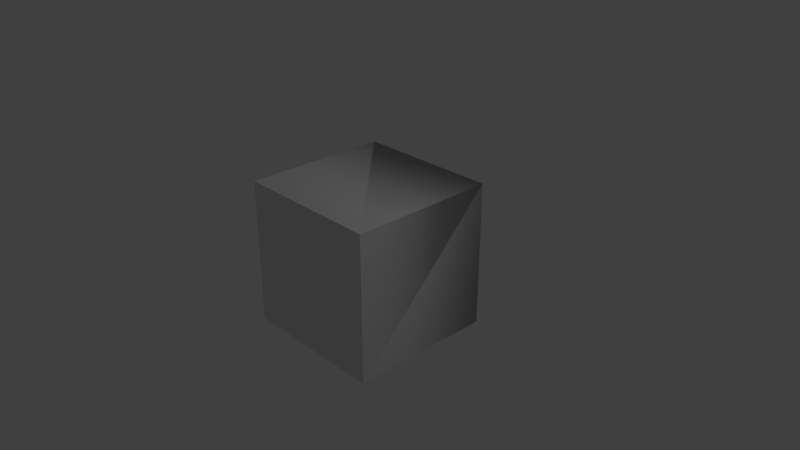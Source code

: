 # Source: d6.blend  (saved by Blender 2.79.0; exported with 4.5.12 LTS)
import bpy
from mathutils import Matrix  # noqa: F401  (used for matrix-valued properties, if any)

bpy.ops.wm.read_factory_settings(use_empty=True)
scene = bpy.context.scene
scene.name = 'Scene'

# ---- collections
col_collection_1 = bpy.data.collections.new('Collection 1'); scene.collection.children.link(col_collection_1)

# ---- materials (node trees are filled in below, after node groups)
mat_material = bpy.data.materials.new('Material')
mat_material.alpha_threshold = 0.0
mat_material.use_transparent_shadow = False
mat_material.roughness = 0.5
mat_material.line_color = (0.0, 0.0, 0.0, 1.0)

# ---- material node trees

# ---- world
world_world = bpy.data.worlds.new('World'); scene.world = world_world
world_world.color = (0.05088, 0.05088, 0.05088)
world_world.use_sun_shadow = False
world_world.sun_shadow_jitter_overblur = 0.0
world_world.cycles.sampling_method = 'MANUAL'

# ---- cameras
cam_camera = bpy.data.cameras.new('Camera')
cam_camera.clip_end = 100.0
cam_camera.lens = 35.0
cam_camera.sensor_width = 32.0
cam_camera.sensor_height = 18.0
cam_camera.ortho_scale = 7.314
cam_camera.dof.focus_distance = 0.0
cam_camera.dof.aperture_fstop = 128.0

# ---- lights
light_lamp = bpy.data.lights.new('Lamp', 'POINT')
light_lamp.transmission_factor = 0.0
light_lamp.cutoff_distance = 30.0
light_lamp.energy = 100.0
light_lamp.shadow_buffer_clip_start = 1.001
light_lamp.shadow_soft_size = 0.1
light_lamp.shadow_maximum_resolution = 0.006
light_lamp.use_absolute_resolution = True

# ---- meshes
me_cube = bpy.data.meshes.new('Cube')
me_cube.from_pydata([(1.0, 1.0, -1.0), (1.0, -1.0, -1.0), (-1.0, -1.0, -1.0), (-1.0, 1.0, -1.0), (1.0, 1.0, 1.0), (1.0, -1.0, 1.0), (-1.0, -1.0, 1.0), (-1.0, 1.0, 1.0)], [], [(1, 3, 0), (7, 5, 4), (4, 1, 0), (5, 2, 1), (2, 7, 3), (0, 7, 4), (7, 6, 5), (1, 2, 3), (4, 5, 1), (5, 6, 2), (2, 6, 7), (0, 3, 7)])
_uv = me_cube.uv_layers.new(name='UVMap')
_uv.uv.foreach_set('vector', [0.6666, 0.7499, 0.3334, 0.5, 0.6666, 0.5, 0.3334, 0.2501, 0.6666, 9.998e-05, 0.6666, 0.25, 0.9999, 0.5, 0.6666, 0.7499, 0.6666, 0.5, 0.6666, 0.9999, 0.3334, 0.7499, 0.6666, 0.7499, 0.3334, 0.7499, 9.998e-05, 0.5, 0.3334, 0.5, 0.6666, 0.5, 0.3334, 0.2501, 0.6666, 0.25, 0.3334, 0.2501, 0.3334, 0.0001001, 0.6666, 9.998e-05, 0.6666, 0.7499, 0.3334, 0.7499, 0.3334, 0.5, 0.9999, 0.5, 0.9999, 0.7499, 0.6666, 0.7499, 0.6666, 0.9999, 0.3334, 0.9999, 0.3334, 0.7499, 0.3334, 0.7499, 9.998e-05, 0.7499, 9.998e-05, 0.5, 0.6666, 0.5, 0.3334, 0.5, 0.3334, 0.2501])
me_cube.materials.append(mat_material)
me_cube.use_remesh_preserve_volume = False
me_cube.use_remesh_preserve_attributes = False
me_cube.use_mirror_vertex_groups = False
me_cube.update()
me_cube.normals_split_custom_set([tuple(v) for v in zip(*[iter([2.98e-08, 0.0, -1.0, -0.866, -0.5, -1.013e-07, 1.0, -4.8e-05, 1.927e-07, -0.2588, 0.9659, -4.371e-08, 0.0, 0.0, 1.0, -4.761e-05, 1.0, -4.371e-08, 1.799e-08, 0.9659, 0.2588, 1.0, 0.0, -2.384e-07, 1.194e-08, 1.0, 4.812e-05, -8.941e-08, -1.0, -4.768e-07, -8.941e-08, -1.0, -4.768e-07, -8.941e-08, -1.0, -4.768e-07, -1.0, 2.384e-07, -1.49e-07, -2.602e-07, -0.5, 0.866, 1.927e-07, -4.788e-05, -1.0, 2.682e-07, 1.0, 2.384e-07, 2.682e-07, 1.0, 2.384e-07, 2.682e-07, 1.0, 2.384e-07, 0.5, 0.866, 4.569e-08, 5.96e-08, 0.0, 1.0, 5.96e-08, 0.0, 1.0, 0.0, 0.0, -1.0, 0.0, 0.0, -1.0, -0.9659, 0.2588, 4.371e-08, 6.364e-07, 0.866, -0.5, 1.0, -5.96e-07, 3.278e-07, 1.0, -5.96e-07, 3.278e-07, -4.768e-07, -1.0, 1.192e-07, -4.768e-07, -1.0, 1.192e-07, -4.768e-07, -1.0, 1.192e-07, -1.0, 2.384e-07, -1.192e-07, -1.0, 2.384e-07, -1.192e-07, -6.537e-08, 0.2588, 0.9659, 2.086e-07, 1.0, 8.941e-08, 2.086e-07, 1.0, 8.941e-08, 2.086e-07, 1.0, 8.941e-08])] * 3)])

# ---- objects
ob_cube = bpy.data.objects.new('Cube', me_cube)
ob_lamp = bpy.data.objects.new('Lamp', light_lamp)
ob_camera = bpy.data.objects.new('Camera', cam_camera)

# ---- transforms, parenting, visibility, modifiers, constraints
ob_cube.location = (0.0, 0.0, 0.0)
ob_cube.lock_rotations_4d = False
ob_cube.empty_display_type = 'ARROWS'
ob_cube.lineart.crease_threshold = 0.0
ob_lamp.location = (4.076, 1.005, 5.904)
ob_lamp.rotation_euler = (0.6503, 0.05522, 1.866)
ob_lamp.lock_rotations_4d = False
ob_lamp.empty_display_type = 'ARROWS'
ob_lamp.color = (0.0, 0.0, 0.0, 0.0)
ob_lamp.lineart.crease_threshold = 0.0
ob_camera.location = (7.481, -6.508, 5.344)
ob_camera.rotation_euler = (1.109, 0.0, 0.8149)
ob_camera.lock_rotations_4d = False
ob_camera.empty_display_type = 'ARROWS'
ob_camera.color = (0.0, 0.0, 0.0, 0.0)
ob_camera.display_type = 'WIRE'
ob_camera.lineart.crease_threshold = 0.0

# ---- collection membership
col_collection_1.objects.link(ob_cube)
col_collection_1.objects.link(ob_lamp)
col_collection_1.objects.link(ob_camera)

# ---- scene / render settings (as saved in the file)
scene.camera = ob_camera
scene.frame_start = 1; scene.frame_end = 250; scene.frame_set(1)
scene.render.engine = 'BLENDER_EEVEE_NEXT'
scene.render.resolution_percentage = 50
scene.render.dither_intensity = 0.0
scene.cycles.use_denoising = False
scene.cycles.samples = 128
scene.cycles.sampling_pattern = 'TABULATED_SOBOL'
scene.cycles.use_adaptive_sampling = False
scene.cycles.use_light_tree = False
scene.cycles.blur_glossy = 0.0
scene.cycles.sample_clamp_indirect = 0.0
scene.view_settings.view_transform = 'Standard'
bpy.context.view_layer.update()
